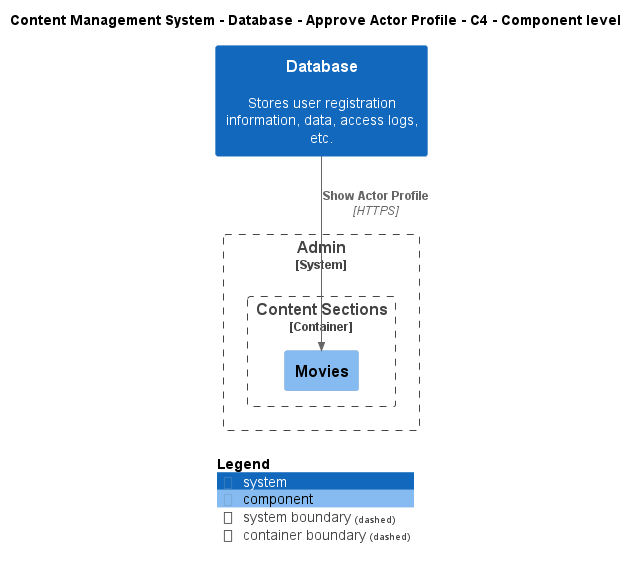

The diagram above was rendered by PlantUML. Its source (embedded in the PNG):
@startuml
!include ..\..\..\..\..\.c4s\C4_Component.puml

AddElementTag("c4interflow:lifecycle:new", $bgColor=green, $fontColor=#ffffff, $borderColor=green, $shadowing="False")
AddElementTag("c4interflow:lifecycle:changed", $bgColor=orange, $fontColor=#ffffff, $borderColor=orange, $shadowing="False")
AddElementTag("c4interflow:lifecycle:removed", $bgColor=red, $fontColor=#ffffff, $borderColor=red, $shadowing="False")

AddRelTag("c4interflow:lifecycle:new", $textColor=green, $lineColor=green)
AddRelTag("c4interflow:lifecycle:changed", $textColor=orange, $lineColor=orange)
AddRelTag("c4interflow:lifecycle:removed", $textColor=red, $lineColor=red)

SHOW_PERSON_PORTRAIT()
LAYOUT_TOP_DOWN()

skinparam linetype polyline

title Content Management System - Database - Approve Actor Profile - C4 - Component level

System(ContentManagementSystem.SoftwareSystems.Database, "Database", "Stores user registration information, data, access logs, etc.")

System_Boundary(ContentManagementSystem.SoftwareSystems.Admin, "Admin") {
    
Container_Boundary(ContentManagementSystem.SoftwareSystems.Admin.Containers.ContentSections, "Content Sections") {
    Component(ContentManagementSystem.SoftwareSystems.Admin.Containers.ContentSections.Components.Movies, "Movies", "", "")
}
}

Rel(ContentManagementSystem.SoftwareSystems.Database, ContentManagementSystem.SoftwareSystems.Admin.Containers.ContentSections.Components.Movies, "Show Actor Profile", "HTTPS", $tags="protocol:https")


SHOW_LEGEND()
@enduml